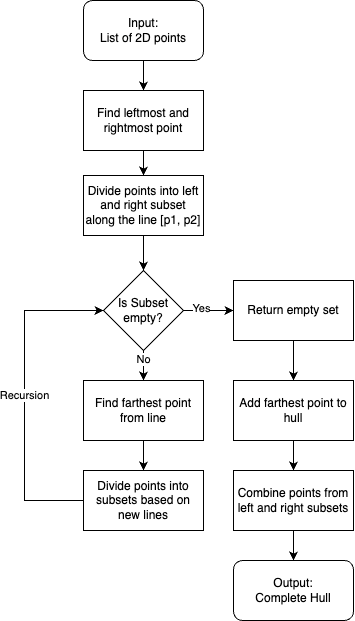

The diagram above was exported from draw.io. Its source (the exported page's mxGraphModel, read from the mxfile embedded in the PNG):
<mxGraphModel dx="1126" dy="670" grid="1" gridSize="10" guides="1" tooltips="1" connect="1" arrows="1" fold="1" page="1" pageScale="1" pageWidth="827" pageHeight="1169" math="0" shadow="0">
  <root>
    <mxCell id="0" />
    <mxCell id="1" parent="0" />
    <mxCell id="C_UiskskWcUoTz4DBEVl-21" value="" style="edgeStyle=orthogonalEdgeStyle;rounded=0;orthogonalLoop=1;jettySize=auto;html=1;" edge="1" parent="1" source="C_UiskskWcUoTz4DBEVl-1" target="C_UiskskWcUoTz4DBEVl-20">
      <mxGeometry relative="1" as="geometry" />
    </mxCell>
    <mxCell id="C_UiskskWcUoTz4DBEVl-1" value="Input: &lt;br&gt;List of 2D points" style="rounded=1;whiteSpace=wrap;html=1;" vertex="1" parent="1">
      <mxGeometry x="350" y="350" width="120" height="60" as="geometry" />
    </mxCell>
    <mxCell id="C_UiskskWcUoTz4DBEVl-7" value="Output: &lt;br&gt;Complete Hull" style="rounded=1;whiteSpace=wrap;html=1;" vertex="1" parent="1">
      <mxGeometry x="500" y="910" width="120" height="60" as="geometry" />
    </mxCell>
    <mxCell id="C_UiskskWcUoTz4DBEVl-24" value="" style="edgeStyle=orthogonalEdgeStyle;rounded=0;orthogonalLoop=1;jettySize=auto;html=1;" edge="1" parent="1" source="C_UiskskWcUoTz4DBEVl-20" target="C_UiskskWcUoTz4DBEVl-23">
      <mxGeometry relative="1" as="geometry" />
    </mxCell>
    <mxCell id="C_UiskskWcUoTz4DBEVl-20" value="Find leftmost and rightmost point" style="rounded=0;whiteSpace=wrap;html=1;" vertex="1" parent="1">
      <mxGeometry x="350" y="440" width="120" height="60" as="geometry" />
    </mxCell>
    <mxCell id="C_UiskskWcUoTz4DBEVl-23" value="Divide points into left and right subset along the line [p1, p2]" style="rounded=0;whiteSpace=wrap;html=1;" vertex="1" parent="1">
      <mxGeometry x="350" y="525" width="120" height="60" as="geometry" />
    </mxCell>
    <mxCell id="C_UiskskWcUoTz4DBEVl-66" value="" style="edgeStyle=orthogonalEdgeStyle;rounded=0;orthogonalLoop=1;jettySize=auto;html=1;" edge="1" parent="1" source="C_UiskskWcUoTz4DBEVl-13" target="C_UiskskWcUoTz4DBEVl-65">
      <mxGeometry relative="1" as="geometry" />
    </mxCell>
    <mxCell id="C_UiskskWcUoTz4DBEVl-13" value="Add farthest point to hull" style="whiteSpace=wrap;html=1;" vertex="1" parent="1">
      <mxGeometry x="500" y="730" width="120" height="60" as="geometry" />
    </mxCell>
    <mxCell id="C_UiskskWcUoTz4DBEVl-39" value="" style="edgeStyle=orthogonalEdgeStyle;rounded=0;orthogonalLoop=1;jettySize=auto;html=1;" edge="1" parent="1" source="C_UiskskWcUoTz4DBEVl-23" target="C_UiskskWcUoTz4DBEVl-38">
      <mxGeometry relative="1" as="geometry">
        <mxPoint x="410" y="590" as="sourcePoint" />
        <mxPoint x="410" y="740" as="targetPoint" />
      </mxGeometry>
    </mxCell>
    <mxCell id="C_UiskskWcUoTz4DBEVl-46" value="" style="edgeStyle=orthogonalEdgeStyle;rounded=0;orthogonalLoop=1;jettySize=auto;html=1;" edge="1" parent="1" source="C_UiskskWcUoTz4DBEVl-38" target="C_UiskskWcUoTz4DBEVl-45">
      <mxGeometry relative="1" as="geometry" />
    </mxCell>
    <mxCell id="C_UiskskWcUoTz4DBEVl-60" value="Yes" style="edgeLabel;html=1;align=center;verticalAlign=middle;resizable=0;points=[];" vertex="1" connectable="0" parent="C_UiskskWcUoTz4DBEVl-46">
      <mxGeometry x="-0.3667" y="2" relative="1" as="geometry">
        <mxPoint x="1" as="offset" />
      </mxGeometry>
    </mxCell>
    <mxCell id="C_UiskskWcUoTz4DBEVl-62" value="" style="edgeStyle=orthogonalEdgeStyle;rounded=0;orthogonalLoop=1;jettySize=auto;html=1;" edge="1" parent="1" source="C_UiskskWcUoTz4DBEVl-38" target="C_UiskskWcUoTz4DBEVl-41">
      <mxGeometry relative="1" as="geometry" />
    </mxCell>
    <mxCell id="C_UiskskWcUoTz4DBEVl-63" value="No" style="edgeLabel;html=1;align=center;verticalAlign=middle;resizable=0;points=[];" vertex="1" connectable="0" parent="C_UiskskWcUoTz4DBEVl-62">
      <mxGeometry x="-0.6667" relative="1" as="geometry">
        <mxPoint as="offset" />
      </mxGeometry>
    </mxCell>
    <mxCell id="C_UiskskWcUoTz4DBEVl-38" value="Is Subset empty?" style="rhombus;whiteSpace=wrap;html=1;" vertex="1" parent="1">
      <mxGeometry x="370" y="620" width="80" height="80" as="geometry" />
    </mxCell>
    <mxCell id="C_UiskskWcUoTz4DBEVl-44" value="" style="edgeStyle=orthogonalEdgeStyle;rounded=0;orthogonalLoop=1;jettySize=auto;html=1;" edge="1" parent="1" source="C_UiskskWcUoTz4DBEVl-41" target="C_UiskskWcUoTz4DBEVl-43">
      <mxGeometry relative="1" as="geometry" />
    </mxCell>
    <mxCell id="C_UiskskWcUoTz4DBEVl-41" value="Find farthest point from line" style="whiteSpace=wrap;html=1;" vertex="1" parent="1">
      <mxGeometry x="350" y="730" width="120" height="60" as="geometry" />
    </mxCell>
    <mxCell id="C_UiskskWcUoTz4DBEVl-54" value="Recursion" style="edgeStyle=orthogonalEdgeStyle;rounded=0;orthogonalLoop=1;jettySize=auto;html=1;entryX=0;entryY=0.5;entryDx=0;entryDy=0;" edge="1" parent="1" source="C_UiskskWcUoTz4DBEVl-43" target="C_UiskskWcUoTz4DBEVl-38">
      <mxGeometry relative="1" as="geometry">
        <mxPoint x="290" y="560" as="targetPoint" />
        <Array as="points">
          <mxPoint x="291" y="850" />
          <mxPoint x="291" y="660" />
        </Array>
      </mxGeometry>
    </mxCell>
    <mxCell id="C_UiskskWcUoTz4DBEVl-43" value="Divide points into subsets based on new lines" style="whiteSpace=wrap;html=1;" vertex="1" parent="1">
      <mxGeometry x="350" y="820" width="120" height="60" as="geometry" />
    </mxCell>
    <mxCell id="C_UiskskWcUoTz4DBEVl-64" value="" style="edgeStyle=orthogonalEdgeStyle;rounded=0;orthogonalLoop=1;jettySize=auto;html=1;" edge="1" parent="1" source="C_UiskskWcUoTz4DBEVl-45" target="C_UiskskWcUoTz4DBEVl-13">
      <mxGeometry relative="1" as="geometry" />
    </mxCell>
    <mxCell id="C_UiskskWcUoTz4DBEVl-45" value="Return empty set" style="whiteSpace=wrap;html=1;" vertex="1" parent="1">
      <mxGeometry x="500" y="630" width="120" height="60" as="geometry" />
    </mxCell>
    <mxCell id="C_UiskskWcUoTz4DBEVl-67" value="" style="edgeStyle=orthogonalEdgeStyle;rounded=0;orthogonalLoop=1;jettySize=auto;html=1;" edge="1" parent="1" source="C_UiskskWcUoTz4DBEVl-65" target="C_UiskskWcUoTz4DBEVl-7">
      <mxGeometry relative="1" as="geometry" />
    </mxCell>
    <mxCell id="C_UiskskWcUoTz4DBEVl-65" value="Combine points from left and right subsets" style="rounded=0;whiteSpace=wrap;html=1;" vertex="1" parent="1">
      <mxGeometry x="500" y="820" width="120" height="60" as="geometry" />
    </mxCell>
  </root>
</mxGraphModel>